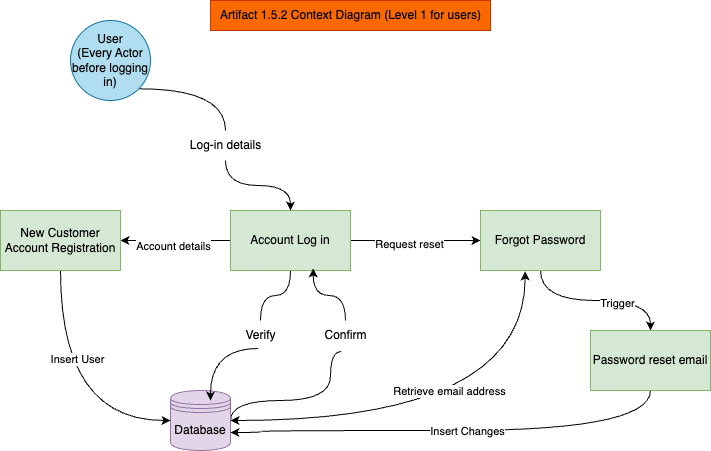

The diagram above was exported from draw.io. Its source (the exported page's mxGraphModel, read from the mxfile embedded in the PNG):
<mxGraphModel dx="1294" dy="685" grid="1" gridSize="10" guides="1" tooltips="1" connect="1" arrows="1" fold="1" page="1" pageScale="1" pageWidth="827" pageHeight="1169" math="0" shadow="0">
  <root>
    <mxCell id="WIyWlLk6GJQsqaUBKTNV-0" />
    <mxCell id="WIyWlLk6GJQsqaUBKTNV-1" parent="WIyWlLk6GJQsqaUBKTNV-0" />
    <mxCell id="-APHE_Rag4_uKDFdskM2-9" style="edgeStyle=orthogonalEdgeStyle;rounded=0;orthogonalLoop=1;jettySize=auto;html=1;exitX=1;exitY=1;exitDx=0;exitDy=0;curved=1;endArrow=none;endFill=0;" edge="1" parent="WIyWlLk6GJQsqaUBKTNV-1" source="-APHE_Rag4_uKDFdskM2-0" target="-APHE_Rag4_uKDFdskM2-5">
      <mxGeometry relative="1" as="geometry" />
    </mxCell>
    <mxCell id="-APHE_Rag4_uKDFdskM2-0" value="User&lt;br&gt;(Every Actor before logging in)" style="ellipse;whiteSpace=wrap;html=1;aspect=fixed;fillColor=#b1ddf0;strokeColor=#10739e;" vertex="1" parent="WIyWlLk6GJQsqaUBKTNV-1">
      <mxGeometry x="80" y="30" width="80" height="80" as="geometry" />
    </mxCell>
    <mxCell id="-APHE_Rag4_uKDFdskM2-16" style="edgeStyle=orthogonalEdgeStyle;rounded=0;orthogonalLoop=1;jettySize=auto;html=1;curved=1;endArrow=none;endFill=0;exitX=1;exitY=0.5;exitDx=0;exitDy=0;entryX=0.438;entryY=1.033;entryDx=0;entryDy=0;entryPerimeter=0;" edge="1" parent="WIyWlLk6GJQsqaUBKTNV-1" source="-APHE_Rag4_uKDFdskM2-2" target="-APHE_Rag4_uKDFdskM2-10">
      <mxGeometry relative="1" as="geometry">
        <Array as="points">
          <mxPoint x="240" y="410" />
          <mxPoint x="340" y="410" />
          <mxPoint x="340" y="361" />
        </Array>
      </mxGeometry>
    </mxCell>
    <mxCell id="-APHE_Rag4_uKDFdskM2-2" value="Database&lt;br&gt;" style="shape=datastore;whiteSpace=wrap;html=1;fillColor=#e1d5e7;strokeColor=#9673a6;" vertex="1" parent="WIyWlLk6GJQsqaUBKTNV-1">
      <mxGeometry x="180" y="400" width="60" height="60" as="geometry" />
    </mxCell>
    <mxCell id="-APHE_Rag4_uKDFdskM2-12" style="edgeStyle=orthogonalEdgeStyle;rounded=0;orthogonalLoop=1;jettySize=auto;html=1;curved=1;endArrow=none;endFill=0;" edge="1" parent="WIyWlLk6GJQsqaUBKTNV-1" source="-APHE_Rag4_uKDFdskM2-3" target="-APHE_Rag4_uKDFdskM2-11">
      <mxGeometry relative="1" as="geometry" />
    </mxCell>
    <mxCell id="-APHE_Rag4_uKDFdskM2-17" style="edgeStyle=orthogonalEdgeStyle;rounded=0;orthogonalLoop=1;jettySize=auto;html=1;entryX=0;entryY=0.5;entryDx=0;entryDy=0;" edge="1" parent="WIyWlLk6GJQsqaUBKTNV-1" source="-APHE_Rag4_uKDFdskM2-3" target="-APHE_Rag4_uKDFdskM2-4">
      <mxGeometry relative="1" as="geometry" />
    </mxCell>
    <mxCell id="-APHE_Rag4_uKDFdskM2-18" value="Request reset" style="edgeLabel;html=1;align=center;verticalAlign=middle;resizable=0;points=[];" vertex="1" connectable="0" parent="-APHE_Rag4_uKDFdskM2-17">
      <mxGeometry x="-0.1133" y="-3" relative="1" as="geometry">
        <mxPoint as="offset" />
      </mxGeometry>
    </mxCell>
    <mxCell id="-APHE_Rag4_uKDFdskM2-24" style="edgeStyle=orthogonalEdgeStyle;rounded=0;orthogonalLoop=1;jettySize=auto;html=1;entryX=1;entryY=0.5;entryDx=0;entryDy=0;" edge="1" parent="WIyWlLk6GJQsqaUBKTNV-1" source="-APHE_Rag4_uKDFdskM2-3" target="-APHE_Rag4_uKDFdskM2-23">
      <mxGeometry relative="1" as="geometry" />
    </mxCell>
    <mxCell id="-APHE_Rag4_uKDFdskM2-25" value="Account details&lt;br&gt;" style="edgeLabel;html=1;align=center;verticalAlign=middle;resizable=0;points=[];" vertex="1" connectable="0" parent="-APHE_Rag4_uKDFdskM2-24">
      <mxGeometry x="0.0526" y="5" relative="1" as="geometry">
        <mxPoint as="offset" />
      </mxGeometry>
    </mxCell>
    <mxCell id="-APHE_Rag4_uKDFdskM2-3" value="Account Log in" style="rounded=0;whiteSpace=wrap;html=1;fillColor=#d5e8d4;strokeColor=#82b366;" vertex="1" parent="WIyWlLk6GJQsqaUBKTNV-1">
      <mxGeometry x="240" y="220" width="120" height="60" as="geometry" />
    </mxCell>
    <mxCell id="-APHE_Rag4_uKDFdskM2-29" style="edgeStyle=orthogonalEdgeStyle;rounded=0;orthogonalLoop=1;jettySize=auto;html=1;entryX=0.5;entryY=0;entryDx=0;entryDy=0;curved=1;" edge="1" parent="WIyWlLk6GJQsqaUBKTNV-1" source="-APHE_Rag4_uKDFdskM2-4" target="-APHE_Rag4_uKDFdskM2-28">
      <mxGeometry relative="1" as="geometry" />
    </mxCell>
    <mxCell id="-APHE_Rag4_uKDFdskM2-30" value="Trigger" style="edgeLabel;html=1;align=center;verticalAlign=middle;resizable=0;points=[];" vertex="1" connectable="0" parent="-APHE_Rag4_uKDFdskM2-29">
      <mxGeometry x="0.2427" y="-2" relative="1" as="geometry">
        <mxPoint as="offset" />
      </mxGeometry>
    </mxCell>
    <mxCell id="-APHE_Rag4_uKDFdskM2-32" style="edgeStyle=orthogonalEdgeStyle;rounded=0;orthogonalLoop=1;jettySize=auto;html=1;entryX=1;entryY=0.5;entryDx=0;entryDy=0;startArrow=classic;startFill=1;curved=1;exitX=0.372;exitY=1.017;exitDx=0;exitDy=0;exitPerimeter=0;" edge="1" parent="WIyWlLk6GJQsqaUBKTNV-1" source="-APHE_Rag4_uKDFdskM2-4" target="-APHE_Rag4_uKDFdskM2-2">
      <mxGeometry relative="1" as="geometry">
        <mxPoint x="560" y="360" as="sourcePoint" />
        <mxPoint x="310" y="540" as="targetPoint" />
      </mxGeometry>
    </mxCell>
    <mxCell id="-APHE_Rag4_uKDFdskM2-33" value="Retrieve email address" style="edgeLabel;html=1;align=center;verticalAlign=middle;resizable=0;points=[];" vertex="1" connectable="0" parent="-APHE_Rag4_uKDFdskM2-32">
      <mxGeometry x="0.0142" y="-30" relative="1" as="geometry">
        <mxPoint as="offset" />
      </mxGeometry>
    </mxCell>
    <mxCell id="-APHE_Rag4_uKDFdskM2-4" value="Forgot Password" style="rounded=0;whiteSpace=wrap;html=1;fillColor=#d5e8d4;strokeColor=#82b366;" vertex="1" parent="WIyWlLk6GJQsqaUBKTNV-1">
      <mxGeometry x="490" y="220" width="120" height="60" as="geometry" />
    </mxCell>
    <mxCell id="-APHE_Rag4_uKDFdskM2-7" style="edgeStyle=orthogonalEdgeStyle;rounded=0;orthogonalLoop=1;jettySize=auto;html=1;curved=1;endArrow=classic;endFill=1;" edge="1" parent="WIyWlLk6GJQsqaUBKTNV-1" source="-APHE_Rag4_uKDFdskM2-5" target="-APHE_Rag4_uKDFdskM2-3">
      <mxGeometry relative="1" as="geometry" />
    </mxCell>
    <mxCell id="-APHE_Rag4_uKDFdskM2-5" value="Log-in details" style="text;html=1;align=center;verticalAlign=middle;resizable=0;points=[];autosize=1;strokeColor=none;fillColor=none;" vertex="1" parent="WIyWlLk6GJQsqaUBKTNV-1">
      <mxGeometry x="190" y="140" width="90" height="30" as="geometry" />
    </mxCell>
    <mxCell id="-APHE_Rag4_uKDFdskM2-10" value="Confirm" style="text;html=1;align=center;verticalAlign=middle;resizable=0;points=[];autosize=1;strokeColor=none;fillColor=none;" vertex="1" parent="WIyWlLk6GJQsqaUBKTNV-1">
      <mxGeometry x="320" y="330" width="70" height="30" as="geometry" />
    </mxCell>
    <mxCell id="-APHE_Rag4_uKDFdskM2-11" value="Verify" style="text;html=1;align=center;verticalAlign=middle;resizable=0;points=[];autosize=1;strokeColor=none;fillColor=none;" vertex="1" parent="WIyWlLk6GJQsqaUBKTNV-1">
      <mxGeometry x="245" y="330" width="50" height="30" as="geometry" />
    </mxCell>
    <mxCell id="-APHE_Rag4_uKDFdskM2-14" style="edgeStyle=orthogonalEdgeStyle;rounded=0;orthogonalLoop=1;jettySize=auto;html=1;entryX=0.689;entryY=0.967;entryDx=0;entryDy=0;entryPerimeter=0;curved=1;" edge="1" parent="WIyWlLk6GJQsqaUBKTNV-1" source="-APHE_Rag4_uKDFdskM2-10" target="-APHE_Rag4_uKDFdskM2-3">
      <mxGeometry relative="1" as="geometry" />
    </mxCell>
    <mxCell id="-APHE_Rag4_uKDFdskM2-15" style="edgeStyle=orthogonalEdgeStyle;rounded=0;orthogonalLoop=1;jettySize=auto;html=1;entryX=0.667;entryY=0.167;entryDx=0;entryDy=0;entryPerimeter=0;curved=1;exitX=0.453;exitY=0.933;exitDx=0;exitDy=0;exitPerimeter=0;" edge="1" parent="WIyWlLk6GJQsqaUBKTNV-1" source="-APHE_Rag4_uKDFdskM2-11" target="-APHE_Rag4_uKDFdskM2-2">
      <mxGeometry relative="1" as="geometry" />
    </mxCell>
    <mxCell id="-APHE_Rag4_uKDFdskM2-19" style="edgeStyle=orthogonalEdgeStyle;rounded=0;orthogonalLoop=1;jettySize=auto;html=1;curved=1;exitX=0.5;exitY=1;exitDx=0;exitDy=0;entryX=1;entryY=0.7;entryDx=0;entryDy=0;" edge="1" parent="WIyWlLk6GJQsqaUBKTNV-1" source="-APHE_Rag4_uKDFdskM2-28" target="-APHE_Rag4_uKDFdskM2-2">
      <mxGeometry relative="1" as="geometry">
        <mxPoint x="578.4" y="340" as="sourcePoint" />
        <mxPoint x="270" y="510" as="targetPoint" />
        <Array as="points">
          <mxPoint x="660" y="440" />
          <mxPoint x="271" y="440" />
          <mxPoint x="271" y="442" />
        </Array>
      </mxGeometry>
    </mxCell>
    <mxCell id="-APHE_Rag4_uKDFdskM2-20" value="Insert Changes" style="edgeLabel;html=1;align=center;verticalAlign=middle;resizable=0;points=[];" vertex="1" connectable="0" parent="-APHE_Rag4_uKDFdskM2-19">
      <mxGeometry x="-0.0323" y="-13" relative="1" as="geometry">
        <mxPoint y="13" as="offset" />
      </mxGeometry>
    </mxCell>
    <mxCell id="-APHE_Rag4_uKDFdskM2-22" value="Artifact 1.5.2 Context Diagram (Level 1 for users)" style="text;html=1;align=center;verticalAlign=middle;resizable=0;points=[];autosize=1;strokeColor=#C73500;fillColor=#fa6800;fontColor=#000000;" vertex="1" parent="WIyWlLk6GJQsqaUBKTNV-1">
      <mxGeometry x="220" y="10" width="280" height="30" as="geometry" />
    </mxCell>
    <mxCell id="-APHE_Rag4_uKDFdskM2-26" style="edgeStyle=orthogonalEdgeStyle;rounded=0;orthogonalLoop=1;jettySize=auto;html=1;entryX=0;entryY=0.5;entryDx=0;entryDy=0;curved=1;exitX=0.5;exitY=1;exitDx=0;exitDy=0;" edge="1" parent="WIyWlLk6GJQsqaUBKTNV-1" source="-APHE_Rag4_uKDFdskM2-23" target="-APHE_Rag4_uKDFdskM2-2">
      <mxGeometry relative="1" as="geometry" />
    </mxCell>
    <mxCell id="-APHE_Rag4_uKDFdskM2-27" value="Insert User" style="edgeLabel;html=1;align=center;verticalAlign=middle;resizable=0;points=[];" vertex="1" connectable="0" parent="-APHE_Rag4_uKDFdskM2-26">
      <mxGeometry x="-0.3231" y="16" relative="1" as="geometry">
        <mxPoint as="offset" />
      </mxGeometry>
    </mxCell>
    <mxCell id="-APHE_Rag4_uKDFdskM2-23" value="New Customer Account Registration" style="rounded=0;whiteSpace=wrap;html=1;fillColor=#d5e8d4;strokeColor=#82b366;" vertex="1" parent="WIyWlLk6GJQsqaUBKTNV-1">
      <mxGeometry x="10" y="220" width="120" height="60" as="geometry" />
    </mxCell>
    <mxCell id="-APHE_Rag4_uKDFdskM2-28" value="Password reset email" style="rounded=0;whiteSpace=wrap;html=1;fillColor=#d5e8d4;strokeColor=#82b366;" vertex="1" parent="WIyWlLk6GJQsqaUBKTNV-1">
      <mxGeometry x="600" y="340" width="120" height="60" as="geometry" />
    </mxCell>
  </root>
</mxGraphModel>